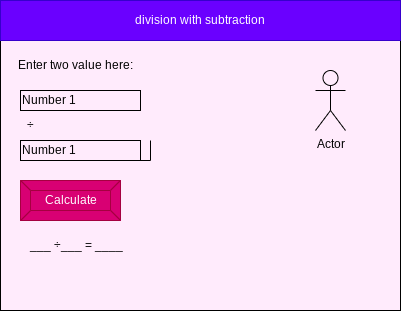

The diagram above was exported from draw.io. Its source (the exported page's mxGraphModel, read from the mxfile embedded in the PNG):
<mxGraphModel dx="594" dy="561" grid="1" gridSize="10" guides="1" tooltips="1" connect="1" arrows="1" fold="1" page="1" pageScale="1" pageWidth="850" pageHeight="1100" math="0" shadow="0">
  <root>
    <mxCell id="0" />
    <mxCell id="1" parent="0" />
    <mxCell id="2" value="" style="rounded=0;whiteSpace=wrap;html=1;fillColor=#FFEBFC;" parent="1" vertex="1">
      <mxGeometry x="80" y="90" width="400" height="300" as="geometry" />
    </mxCell>
    <mxCell id="3" value="division with subtraction" style="rounded=0;whiteSpace=wrap;html=1;fillColor=#6a00ff;fontColor=#ffffff;strokeColor=#3700CC;" parent="1" vertex="1">
      <mxGeometry x="80" y="80" width="400" height="40" as="geometry" />
    </mxCell>
    <mxCell id="4" value="" style="shape=partialRectangle;whiteSpace=wrap;html=1;top=0;left=0;fillColor=none;" parent="1" vertex="1">
      <mxGeometry x="110" y="220" width="120" height="20" as="geometry" />
    </mxCell>
    <mxCell id="6" value="Calculate" style="labelPosition=center;verticalLabelPosition=middle;align=center;html=1;shape=mxgraph.basic.button;dx=10;fillColor=#d80073;fontColor=#ffffff;strokeColor=#A50040;" parent="1" vertex="1">
      <mxGeometry x="100" y="260" width="100" height="40" as="geometry" />
    </mxCell>
    <mxCell id="7" value="&lt;font color=&quot;#000000&quot;&gt;Enter two value here:&lt;/font&gt;" style="text;html=1;strokeColor=none;fillColor=none;align=center;verticalAlign=middle;whiteSpace=wrap;rounded=0;" vertex="1" parent="1">
      <mxGeometry x="80" y="130" width="150" height="30" as="geometry" />
    </mxCell>
    <mxCell id="9" value="Number 1&lt;span style=&quot;color: rgba(0 , 0 , 0 , 0) ; font-family: monospace ; font-size: 0px&quot;&gt;%3CmxGraphModel%3E%3Croot%3E%3CmxCell%20id%3D%220%22%2F%3E%3CmxCell%20id%3D%221%22%20parent%3D%220%22%2F%3E%3CmxCell%20id%3D%222%22%20value%3D%22%26lt%3Bfont%20color%3D%26quot%3B%23000000%26quot%3B%26gt%3BEnter%20two%20value%20here%3A%26lt%3B%2Ffont%26gt%3B%22%20style%3D%22text%3Bhtml%3D1%3BstrokeColor%3Dnone%3BfillColor%3Dnone%3Balign%3Dcenter%3BverticalAlign%3Dmiddle%3BwhiteSpace%3Dwrap%3Brounded%3D0%3B%22%20vertex%3D%221%22%20parent%3D%221%22%3E%3CmxGeometry%20x%3D%2280%22%20y%3D%22130%22%20width%3D%22150%22%20height%3D%2230%22%20as%3D%22geometry%22%2F%3E%3C%2FmxCell%3E%3C%2Froot%3E%3C%2FmxGraphModel%3E&lt;/span&gt;" style="rounded=0;whiteSpace=wrap;html=1;fontColor=#000000;fillColor=#FFEBFC;strokeColor=#000000;align=left;" vertex="1" parent="1">
      <mxGeometry x="100" y="170" width="120" height="20" as="geometry" />
    </mxCell>
    <mxCell id="10" value="Number 1&lt;span style=&quot;color: rgba(0 , 0 , 0 , 0) ; font-family: monospace ; font-size: 0px&quot;&gt;%3CmxGraphModel%3E%3Croot%3E%3CmxCell%20id%3D%220%22%2F%3E%3CmxCell%20id%3D%221%22%20parent%3D%220%22%2F%3E%3CmxCell%20id%3D%222%22%20value%3D%22%26lt%3Bfont%20color%3D%26quot%3B%23000000%26quot%3B%26gt%3BEnter%20two%20value%20here%3A%26lt%3B%2Ffont%26gt%3B%22%20style%3D%22text%3Bhtml%3D1%3BstrokeColor%3Dnone%3BfillColor%3Dnone%3Balign%3Dcenter%3BverticalAlign%3Dmiddle%3BwhiteSpace%3Dwrap%3Brounded%3D0%3B%22%20vertex%3D%221%22%20parent%3D%221%22%3E%3CmxGeometry%20x%3D%2280%22%20y%3D%22130%22%20width%3D%22150%22%20height%3D%2230%22%20as%3D%22geometry%22%2F%3E%3C%2FmxCell%3E%3C%2Froot%3E%3C%2FmxGraphModel%32&lt;/span&gt;" style="rounded=0;whiteSpace=wrap;html=1;fontColor=#000000;fillColor=#FFEBFC;strokeColor=#000000;align=left;" vertex="1" parent="1">
      <mxGeometry x="100" y="220" width="120" height="20" as="geometry" />
    </mxCell>
    <mxCell id="12" value="÷" style="text;html=1;strokeColor=none;fillColor=none;align=center;verticalAlign=middle;whiteSpace=wrap;rounded=0;fontColor=#000000;" vertex="1" parent="1">
      <mxGeometry x="80" y="190" width="60" height="30" as="geometry" />
    </mxCell>
    <mxCell id="14" value="&amp;nbsp;___&amp;nbsp;&lt;span style=&quot;color: rgba(0 , 0 , 0 , 0) ; font-family: monospace ; font-size: 0px&quot;&gt;%3CmxGraphModel%3E%3Croot%3E%3CmxCell%20id%3D%220%22%2F%3E%3CmxCell%20id%3D%221%22%20parent%3D%220%22%2F%3E%3CmxCell%20id%3D%222%22%20value%3D%22%26lt%3Bfont%20color%3D%26quot%3B%23000000%26quot%3B%26gt%3BEnter%20two%20value%20here%3A%26lt%3B%2Ffont%26gt%3B%22%20style%3D%22text%3Bhtml%3D1%3BstrokeColor%3Dnone%3BfillColor%3Dnone%3Balign%3Dcenter%3BverticalAlign%3Dmiddle%3BwhiteSpace%3Dwrap%3Brounded%3D0%3B%22%20vertex%3D%221%22%20parent%3D%221%22%3E%3CmxGeometry%20x%3D%2280%22%20y%3D%22130%22%20width%3D%22150%22%20height%3D%2230%22%20as%3D%22geometry%22%2F%3E%3C%2FmxCell%3E%3C%2Froot%3E%3C%2FmxGraphModel%3E&lt;/span&gt;÷___ = ____" style="text;html=1;strokeColor=none;fillColor=none;align=center;verticalAlign=middle;whiteSpace=wrap;rounded=0;fontColor=#000000;" vertex="1" parent="1">
      <mxGeometry x="90" y="310" width="130" height="30" as="geometry" />
    </mxCell>
    <mxCell id="15" value="Actor" style="shape=umlActor;verticalLabelPosition=bottom;verticalAlign=top;html=1;outlineConnect=0;fontColor=#000000;strokeColor=#000000;fillColor=#FFEBFC;" vertex="1" parent="1">
      <mxGeometry x="395" y="150" width="30" height="60" as="geometry" />
    </mxCell>
  </root>
</mxGraphModel>